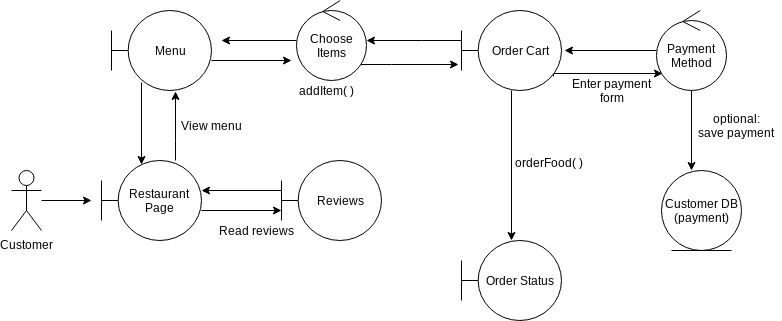

The diagram above was exported from draw.io. Its source (the exported page's mxGraphModel, read from the mxfile embedded in the PNG):
<mxGraphModel dx="868" dy="522" grid="1" gridSize="10" guides="1" tooltips="1" connect="1" arrows="1" fold="1" page="1" pageScale="1" pageWidth="850" pageHeight="1100" math="0" shadow="0">
  <root>
    <mxCell id="0" />
    <mxCell id="1" parent="0" />
    <mxCell id="-396pCKvT27nTwPCs2HW-10" style="edgeStyle=orthogonalEdgeStyle;rounded=0;orthogonalLoop=1;jettySize=auto;html=1;" parent="1" source="-396pCKvT27nTwPCs2HW-1" edge="1">
      <mxGeometry relative="1" as="geometry">
        <mxPoint x="160" y="350" as="targetPoint" />
      </mxGeometry>
    </mxCell>
    <mxCell id="-396pCKvT27nTwPCs2HW-1" value="Customer" style="shape=umlActor;verticalLabelPosition=bottom;labelBackgroundColor=#ffffff;verticalAlign=top;html=1;" parent="1" vertex="1">
      <mxGeometry x="80" y="320" width="30" height="60" as="geometry" />
    </mxCell>
    <mxCell id="-396pCKvT27nTwPCs2HW-11" style="edgeStyle=orthogonalEdgeStyle;rounded=0;orthogonalLoop=1;jettySize=auto;html=1;" parent="1" source="-396pCKvT27nTwPCs2HW-2" edge="1">
      <mxGeometry relative="1" as="geometry">
        <mxPoint x="350" y="360" as="targetPoint" />
        <Array as="points">
          <mxPoint x="350" y="360" />
        </Array>
      </mxGeometry>
    </mxCell>
    <mxCell id="-396pCKvT27nTwPCs2HW-25" style="edgeStyle=orthogonalEdgeStyle;rounded=0;orthogonalLoop=1;jettySize=auto;html=1;entryX=0.64;entryY=1.01;entryDx=0;entryDy=0;entryPerimeter=0;" parent="1" source="-396pCKvT27nTwPCs2HW-2" target="-396pCKvT27nTwPCs2HW-4" edge="1">
      <mxGeometry relative="1" as="geometry">
        <Array as="points">
          <mxPoint x="244" y="290" />
          <mxPoint x="244" y="290" />
        </Array>
      </mxGeometry>
    </mxCell>
    <mxCell id="-396pCKvT27nTwPCs2HW-2" value="Restaurant Page" style="shape=umlBoundary;whiteSpace=wrap;html=1;" parent="1" vertex="1">
      <mxGeometry x="170" y="310" width="100" height="80" as="geometry" />
    </mxCell>
    <mxCell id="-396pCKvT27nTwPCs2HW-24" style="edgeStyle=orthogonalEdgeStyle;rounded=0;orthogonalLoop=1;jettySize=auto;html=1;" parent="1" source="-396pCKvT27nTwPCs2HW-3" target="-396pCKvT27nTwPCs2HW-6" edge="1">
      <mxGeometry relative="1" as="geometry">
        <mxPoint x="435" y="204" as="targetPoint" />
        <Array as="points">
          <mxPoint x="490" y="190" />
          <mxPoint x="490" y="190" />
        </Array>
      </mxGeometry>
    </mxCell>
    <mxCell id="-396pCKvT27nTwPCs2HW-26" style="edgeStyle=orthogonalEdgeStyle;rounded=0;orthogonalLoop=1;jettySize=auto;html=1;" parent="1" source="-396pCKvT27nTwPCs2HW-3" target="-396pCKvT27nTwPCs2HW-9" edge="1">
      <mxGeometry relative="1" as="geometry" />
    </mxCell>
    <mxCell id="-396pCKvT27nTwPCs2HW-27" style="edgeStyle=orthogonalEdgeStyle;rounded=0;orthogonalLoop=1;jettySize=auto;html=1;entryX=0.081;entryY=0.785;entryDx=0;entryDy=0;entryPerimeter=0;exitX=0.92;exitY=0.819;exitDx=0;exitDy=0;exitPerimeter=0;" parent="1" source="-396pCKvT27nTwPCs2HW-3" target="-396pCKvT27nTwPCs2HW-7" edge="1">
      <mxGeometry relative="1" as="geometry">
        <Array as="points">
          <mxPoint x="622" y="223" />
        </Array>
      </mxGeometry>
    </mxCell>
    <mxCell id="-396pCKvT27nTwPCs2HW-3" value="Order Cart" style="shape=umlBoundary;whiteSpace=wrap;html=1;" parent="1" vertex="1">
      <mxGeometry x="530" y="160" width="100" height="80" as="geometry" />
    </mxCell>
    <mxCell id="-396pCKvT27nTwPCs2HW-16" style="edgeStyle=orthogonalEdgeStyle;rounded=0;orthogonalLoop=1;jettySize=auto;html=1;entryX=0.4;entryY=0.044;entryDx=0;entryDy=0;entryPerimeter=0;exitX=0.3;exitY=0.894;exitDx=0;exitDy=0;exitPerimeter=0;" parent="1" source="-396pCKvT27nTwPCs2HW-4" target="-396pCKvT27nTwPCs2HW-2" edge="1">
      <mxGeometry relative="1" as="geometry">
        <Array as="points" />
      </mxGeometry>
    </mxCell>
    <mxCell id="-396pCKvT27nTwPCs2HW-21" style="edgeStyle=orthogonalEdgeStyle;rounded=0;orthogonalLoop=1;jettySize=auto;html=1;" parent="1" source="-396pCKvT27nTwPCs2HW-4" edge="1">
      <mxGeometry relative="1" as="geometry">
        <mxPoint x="360" y="210" as="targetPoint" />
        <Array as="points">
          <mxPoint x="360" y="210" />
        </Array>
      </mxGeometry>
    </mxCell>
    <mxCell id="-396pCKvT27nTwPCs2HW-4" value="Menu" style="shape=umlBoundary;whiteSpace=wrap;html=1;" parent="1" vertex="1">
      <mxGeometry x="180" y="160" width="100" height="80" as="geometry" />
    </mxCell>
    <mxCell id="-396pCKvT27nTwPCs2HW-14" style="edgeStyle=orthogonalEdgeStyle;rounded=0;orthogonalLoop=1;jettySize=auto;html=1;" parent="1" source="-396pCKvT27nTwPCs2HW-5" edge="1">
      <mxGeometry relative="1" as="geometry">
        <mxPoint x="270" y="340" as="targetPoint" />
        <Array as="points">
          <mxPoint x="270" y="340" />
        </Array>
      </mxGeometry>
    </mxCell>
    <mxCell id="-396pCKvT27nTwPCs2HW-5" value="Reviews" style="shape=umlBoundary;whiteSpace=wrap;html=1;" parent="1" vertex="1">
      <mxGeometry x="350" y="310" width="100" height="80" as="geometry" />
    </mxCell>
    <mxCell id="-396pCKvT27nTwPCs2HW-22" style="edgeStyle=orthogonalEdgeStyle;rounded=0;orthogonalLoop=1;jettySize=auto;html=1;" parent="1" source="-396pCKvT27nTwPCs2HW-6" edge="1">
      <mxGeometry relative="1" as="geometry">
        <mxPoint x="290" y="190" as="targetPoint" />
      </mxGeometry>
    </mxCell>
    <mxCell id="-396pCKvT27nTwPCs2HW-23" style="edgeStyle=orthogonalEdgeStyle;rounded=0;orthogonalLoop=1;jettySize=auto;html=1;entryX=-0.033;entryY=0.669;entryDx=0;entryDy=0;entryPerimeter=0;" parent="1" source="-396pCKvT27nTwPCs2HW-6" target="-396pCKvT27nTwPCs2HW-3" edge="1">
      <mxGeometry relative="1" as="geometry">
        <Array as="points">
          <mxPoint x="460" y="214" />
          <mxPoint x="460" y="214" />
        </Array>
      </mxGeometry>
    </mxCell>
    <mxCell id="-396pCKvT27nTwPCs2HW-6" value="Choose Items" style="ellipse;shape=umlControl;whiteSpace=wrap;html=1;" parent="1" vertex="1">
      <mxGeometry x="365" y="150" width="70" height="80" as="geometry" />
    </mxCell>
    <mxCell id="-396pCKvT27nTwPCs2HW-28" style="edgeStyle=orthogonalEdgeStyle;rounded=0;orthogonalLoop=1;jettySize=auto;html=1;entryX=1.027;entryY=0.494;entryDx=0;entryDy=0;entryPerimeter=0;" parent="1" source="-396pCKvT27nTwPCs2HW-7" target="-396pCKvT27nTwPCs2HW-3" edge="1">
      <mxGeometry relative="1" as="geometry" />
    </mxCell>
    <mxCell id="-396pCKvT27nTwPCs2HW-29" style="edgeStyle=orthogonalEdgeStyle;rounded=0;orthogonalLoop=1;jettySize=auto;html=1;entryX=0.375;entryY=0;entryDx=0;entryDy=0;entryPerimeter=0;" parent="1" source="-396pCKvT27nTwPCs2HW-7" target="-396pCKvT27nTwPCs2HW-8" edge="1">
      <mxGeometry relative="1" as="geometry" />
    </mxCell>
    <mxCell id="-396pCKvT27nTwPCs2HW-7" value="Payment Method" style="ellipse;shape=umlControl;whiteSpace=wrap;html=1;" parent="1" vertex="1">
      <mxGeometry x="725" y="160" width="70" height="80" as="geometry" />
    </mxCell>
    <mxCell id="-396pCKvT27nTwPCs2HW-8" value="Customer DB (payment)" style="ellipse;shape=umlEntity;whiteSpace=wrap;html=1;" parent="1" vertex="1">
      <mxGeometry x="730" y="320" width="80" height="80" as="geometry" />
    </mxCell>
    <mxCell id="-396pCKvT27nTwPCs2HW-9" value="Order Status" style="shape=umlBoundary;whiteSpace=wrap;html=1;" parent="1" vertex="1">
      <mxGeometry x="530" y="390" width="100" height="80" as="geometry" />
    </mxCell>
    <mxCell id="-396pCKvT27nTwPCs2HW-30" value="optional:&lt;br&gt;save payment" style="text;html=1;align=center;verticalAlign=middle;resizable=0;points=[];;autosize=1;" parent="1" vertex="1">
      <mxGeometry x="759.5" y="260" width="90" height="30" as="geometry" />
    </mxCell>
    <mxCell id="-396pCKvT27nTwPCs2HW-31" value="orderFood( )" style="text;html=1;align=center;verticalAlign=middle;resizable=0;points=[];;autosize=1;" parent="1" vertex="1">
      <mxGeometry x="578" y="302" width="80" height="20" as="geometry" />
    </mxCell>
    <mxCell id="-396pCKvT27nTwPCs2HW-32" value="Read reviews" style="text;html=1;align=center;verticalAlign=middle;resizable=0;points=[];;autosize=1;" parent="1" vertex="1">
      <mxGeometry x="280" y="370" width="90" height="20" as="geometry" />
    </mxCell>
    <mxCell id="-396pCKvT27nTwPCs2HW-33" value="View menu" style="text;html=1;align=center;verticalAlign=middle;resizable=0;points=[];;autosize=1;" parent="1" vertex="1">
      <mxGeometry x="245" y="265" width="70" height="20" as="geometry" />
    </mxCell>
    <mxCell id="-396pCKvT27nTwPCs2HW-34" value="addItem( )" style="text;html=1;align=center;verticalAlign=middle;resizable=0;points=[];;autosize=1;" parent="1" vertex="1">
      <mxGeometry x="360" y="230" width="70" height="20" as="geometry" />
    </mxCell>
    <mxCell id="-396pCKvT27nTwPCs2HW-37" value="Enter payment&lt;br&gt;form" style="text;html=1;align=center;verticalAlign=middle;resizable=0;points=[];;autosize=1;" parent="1" vertex="1">
      <mxGeometry x="635" y="225" width="90" height="30" as="geometry" />
    </mxCell>
  </root>
</mxGraphModel>